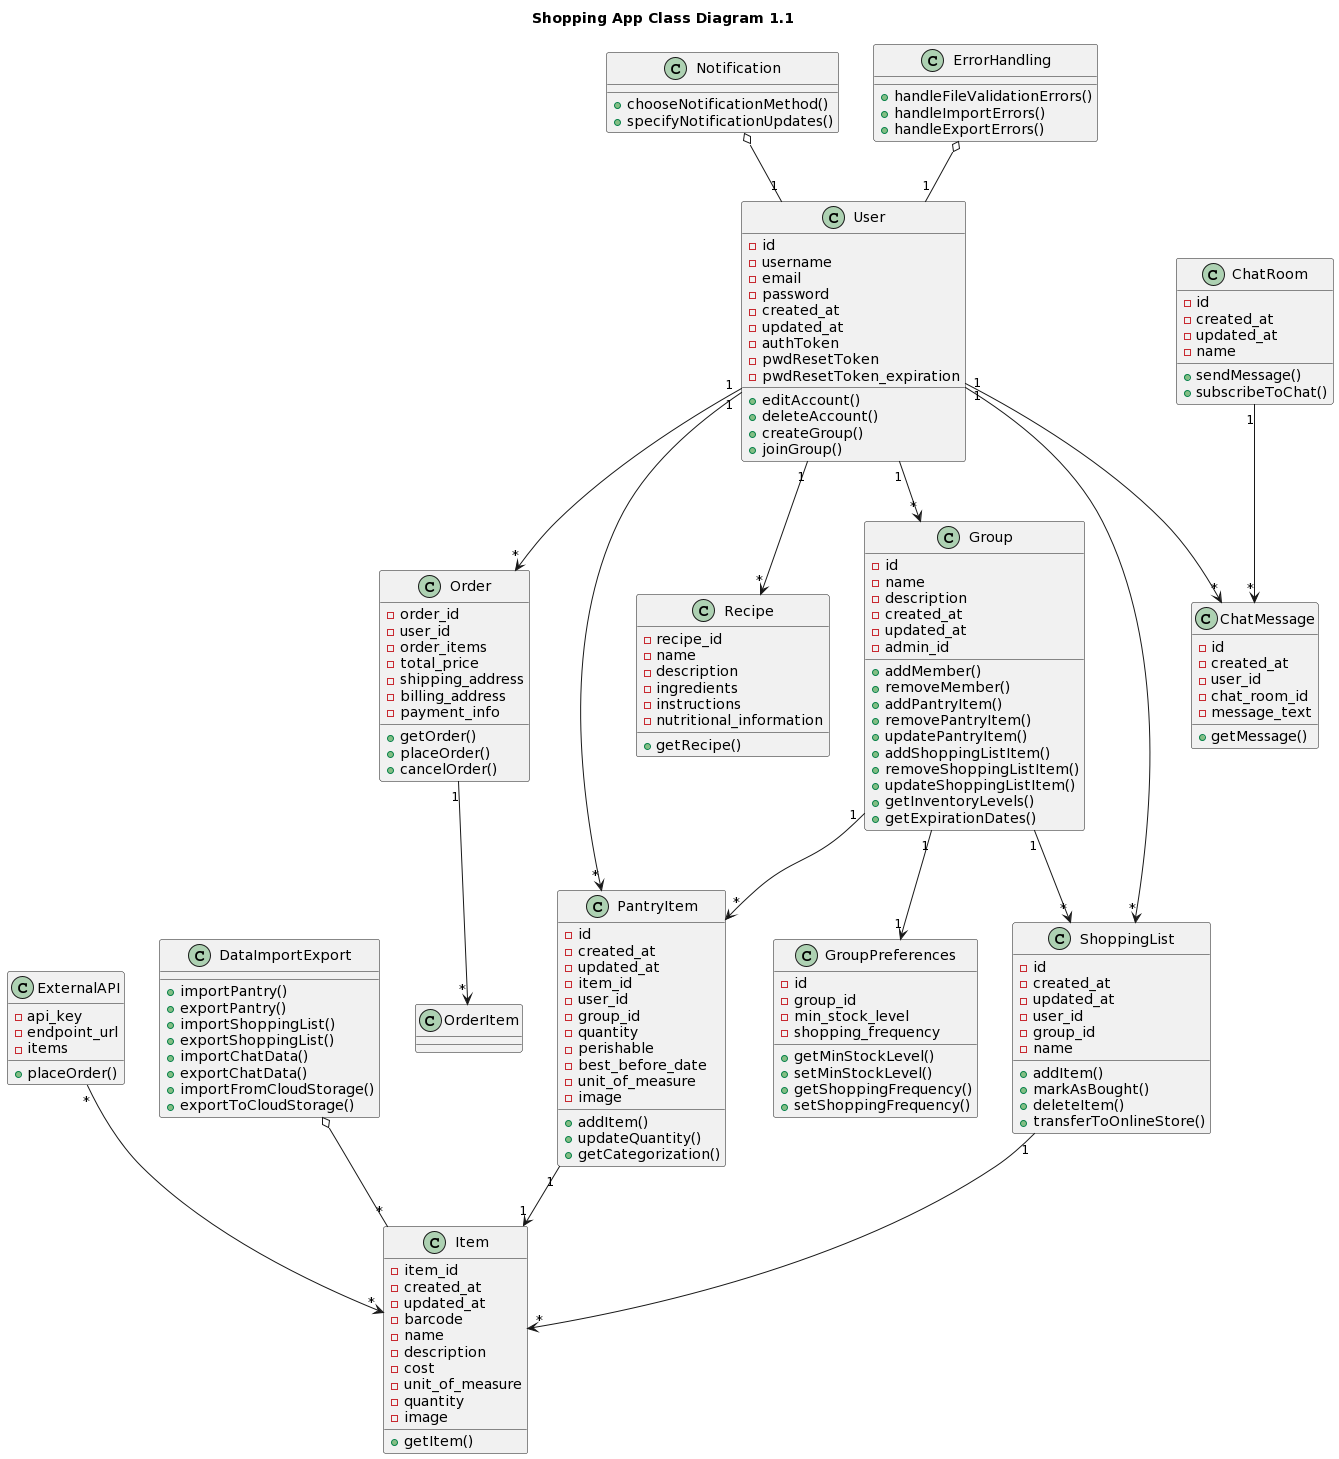

The diagram above was rendered by PlantUML. Its source (embedded in the PNG):
@startuml
title Shopping App Class Diagram 1.1
class User {
  - id
  - username
  - email
  - password
  - created_at
  - updated_at
  - authToken
  - pwdResetToken
  - pwdResetToken_expiration
  + editAccount()
  + deleteAccount()
  + createGroup()
  + joinGroup()
}

class Group {
  - id
  - name
  - description
  - created_at
  - updated_at
  - admin_id
  + addMember()
  + removeMember()
  + addPantryItem()
  + removePantryItem()
  + updatePantryItem()
  + addShoppingListItem()
  + removeShoppingListItem()
  + updateShoppingListItem()
  + getInventoryLevels()
  + getExpirationDates()
}

class GroupPreferences {
  - id
  - group_id
  - min_stock_level
  - shopping_frequency
  + getMinStockLevel()
  + setMinStockLevel()
  + getShoppingFrequency()
  + setShoppingFrequency()
}

class Item {
  - item_id
  - created_at
  - updated_at
  - barcode
  - name
  - description
  - cost
  - unit_of_measure
  - quantity
  - image
  + getItem()
}

class PantryItem {
  - id
  - created_at
  - updated_at
  - item_id
  - user_id
  - group_id
  - quantity
  - perishable
  - best_before_date
  - unit_of_measure
  - image
  + addItem()
  + updateQuantity()
  + getCategorization()
}

class ShoppingList {
  - id
  - created_at
  - updated_at
  - user_id
  - group_id
  - name
  + addItem()
  + markAsBought()
  + deleteItem()
  + transferToOnlineStore()
}

class ChatRoom {
  - id
  - created_at
  - updated_at
  - name
  + sendMessage()
  + subscribeToChat()
}

class ChatMessage {
  - id
  - created_at
  - user_id
  - chat_room_id
  - message_text
  + getMessage()
}

class Recipe {
  - recipe_id
  - name
  - description
  - ingredients
  - instructions
  - nutritional_information
  + getRecipe()
}

class ExternalAPI {
  - api_key
  - endpoint_url
  - items
  + placeOrder()
}

class Order {
  - order_id
  - user_id
  - order_items
  - total_price
  - shipping_address
  - billing_address
  - payment_info
  + getOrder()
  + placeOrder()
  + cancelOrder()
}

class DataImportExport {
  + importPantry()
  + exportPantry()
  + importShoppingList()
  + exportShoppingList()
  + importChatData()
  + exportChatData()
  + importFromCloudStorage()
  + exportToCloudStorage()
}

class Notification {
  + chooseNotificationMethod()
  + specifyNotificationUpdates()
}

class ErrorHandling {
  + handleFileValidationErrors()
  + handleImportErrors()
  + handleExportErrors()
}

User "1" --> "*" Group
User "1" --> "*" PantryItem
User "1" --> "*" ShoppingList
User "1" --> "*" ChatMessage
User "1" --> "*" Recipe
User "1" --> "*" Order

Group "1" --> "*" PantryItem
Group "1" --> "*" ShoppingList
Group "1" --> "1" GroupPreferences

PantryItem "1" --> "1" Item

ShoppingList "1" --> "*" Item

ChatRoom "1" --> "*" ChatMessage

ExternalAPI "*" --> "*" Item

Order "1" --> "*" OrderItem

DataImportExport o-- "*" Item

Notification o-- "1" User

ErrorHandling o-- "1" User
@enduml